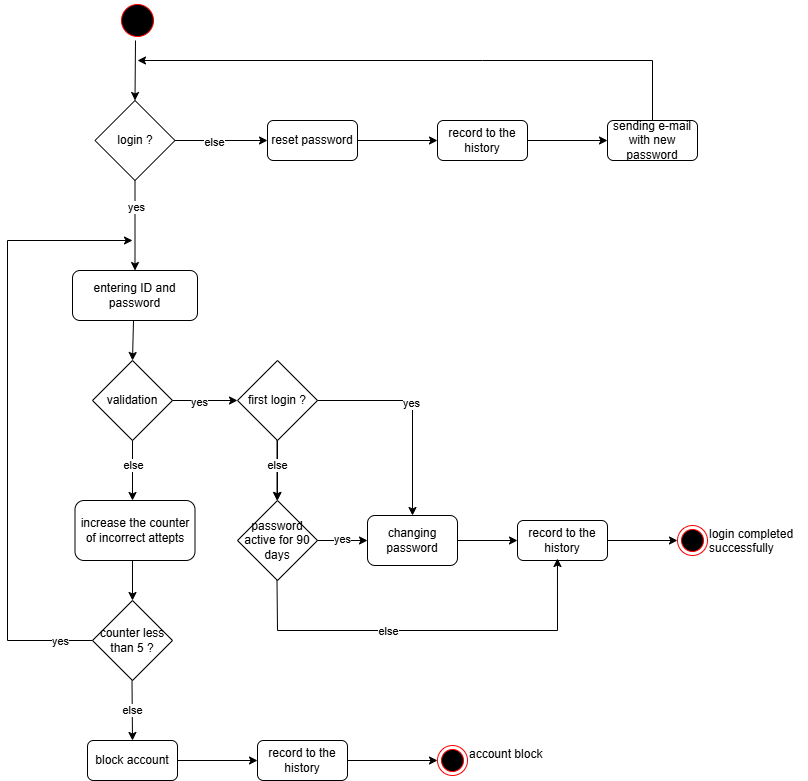

The diagram above was exported from draw.io. Its source (the exported page's mxGraphModel, read from the mxfile embedded in the PNG):
<mxGraphModel dx="870" dy="1609" grid="1" gridSize="10" guides="1" tooltips="1" connect="1" arrows="1" fold="1" page="1" pageScale="1" pageWidth="827" pageHeight="1169" math="0" shadow="0">
  <root>
    <mxCell id="0" />
    <mxCell id="1" parent="0" />
    <mxCell id="o24Rekk3VFL34MGCI-Zq-1" parent="1" style="ellipse;html=1;shape=startState;fillColor=#000000;strokeColor=#ff0000;" value="" vertex="1">
      <mxGeometry height="40" width="40" x="390" y="-70" as="geometry" />
    </mxCell>
    <mxCell id="o24Rekk3VFL34MGCI-Zq-3" parent="1" style="rounded=1;whiteSpace=wrap;html=1;" value="entering ID and password" vertex="1">
      <mxGeometry height="50" width="125" x="345" y="200" as="geometry" />
    </mxCell>
    <mxCell id="o24Rekk3VFL34MGCI-Zq-4" parent="1" style="rhombus;whiteSpace=wrap;html=1;" value="validation" vertex="1">
      <mxGeometry height="80" width="80" x="365" y="290" as="geometry" />
    </mxCell>
    <mxCell id="o24Rekk3VFL34MGCI-Zq-5" edge="1" parent="1" style="endArrow=classic;html=1;rounded=0;exitX=0.448;exitY=1;exitDx=0;exitDy=0;exitPerimeter=0;" value="">
      <mxGeometry height="50" relative="1" width="50" as="geometry">
        <mxPoint x="406" y="250" as="sourcePoint" />
        <mxPoint x="405" y="290" as="targetPoint" />
      </mxGeometry>
    </mxCell>
    <mxCell id="o24Rekk3VFL34MGCI-Zq-61" edge="1" parent="1" source="o24Rekk3VFL34MGCI-Zq-6" style="edgeStyle=orthogonalEdgeStyle;rounded=0;orthogonalLoop=1;jettySize=auto;html=1;" target="o24Rekk3VFL34MGCI-Zq-37" value="">
      <mxGeometry relative="1" as="geometry" />
    </mxCell>
    <mxCell id="o24Rekk3VFL34MGCI-Zq-6" parent="1" style="rhombus;whiteSpace=wrap;html=1;" value="first login ?" vertex="1">
      <mxGeometry height="80" width="80" x="510" y="290" as="geometry" />
    </mxCell>
    <mxCell id="o24Rekk3VFL34MGCI-Zq-7" edge="1" parent="1" source="o24Rekk3VFL34MGCI-Zq-4" style="endArrow=classic;html=1;rounded=0;exitX=1;exitY=0.5;exitDx=0;exitDy=0;" value="">
      <mxGeometry height="50" relative="1" width="50" as="geometry">
        <mxPoint x="390" y="360" as="sourcePoint" />
        <mxPoint x="510" y="330" as="targetPoint" />
      </mxGeometry>
    </mxCell>
    <mxCell id="o24Rekk3VFL34MGCI-Zq-58" connectable="0" parent="o24Rekk3VFL34MGCI-Zq-7" style="edgeLabel;html=1;align=center;verticalAlign=middle;resizable=0;points=[];" value="yes" vertex="1">
      <mxGeometry relative="1" x="-0.2" y="-1" as="geometry">
        <mxPoint as="offset" />
      </mxGeometry>
    </mxCell>
    <mxCell id="o24Rekk3VFL34MGCI-Zq-8" edge="1" parent="1" source="o24Rekk3VFL34MGCI-Zq-6" style="endArrow=classic;html=1;rounded=0;exitX=1;exitY=0.5;exitDx=0;exitDy=0;entryX=0.5;entryY=0;entryDx=0;entryDy=0;" target="o24Rekk3VFL34MGCI-Zq-41" value="">
      <mxGeometry height="50" relative="1" width="50" as="geometry">
        <Array as="points">
          <mxPoint x="685" y="330" />
        </Array>
        <mxPoint x="700" y="310" as="sourcePoint" />
        <mxPoint x="710" y="330" as="targetPoint" />
      </mxGeometry>
    </mxCell>
    <mxCell id="o24Rekk3VFL34MGCI-Zq-57" connectable="0" parent="o24Rekk3VFL34MGCI-Zq-8" style="edgeLabel;html=1;align=center;verticalAlign=middle;resizable=0;points=[];" value="yes" vertex="1">
      <mxGeometry relative="1" x="-0.08" y="-2" as="geometry">
        <mxPoint as="offset" />
      </mxGeometry>
    </mxCell>
    <mxCell id="o24Rekk3VFL34MGCI-Zq-10" edge="1" parent="1" source="o24Rekk3VFL34MGCI-Zq-4" style="endArrow=classic;html=1;rounded=0;exitX=0.5;exitY=1;exitDx=0;exitDy=0;" value="">
      <mxGeometry height="50" relative="1" width="50" as="geometry">
        <mxPoint x="530" y="360" as="sourcePoint" />
        <mxPoint x="405" y="430" as="targetPoint" />
      </mxGeometry>
    </mxCell>
    <mxCell id="o24Rekk3VFL34MGCI-Zq-11" connectable="0" parent="o24Rekk3VFL34MGCI-Zq-10" style="edgeLabel;html=1;align=center;verticalAlign=middle;resizable=0;points=[];" value="else" vertex="1">
      <mxGeometry relative="1" x="-0.2" as="geometry">
        <mxPoint as="offset" />
      </mxGeometry>
    </mxCell>
    <mxCell id="o24Rekk3VFL34MGCI-Zq-13" parent="1" style="rounded=1;whiteSpace=wrap;html=1;" value="increase the counter of incorrect attepts" vertex="1">
      <mxGeometry height="60" width="120" x="347.5" y="430" as="geometry" />
    </mxCell>
    <mxCell id="o24Rekk3VFL34MGCI-Zq-14" parent="1" style="rhombus;whiteSpace=wrap;html=1;" value="counter less than 5 ?" vertex="1">
      <mxGeometry height="80" width="80" x="365" y="530" as="geometry" />
    </mxCell>
    <mxCell id="o24Rekk3VFL34MGCI-Zq-15" edge="1" parent="1" source="o24Rekk3VFL34MGCI-Zq-13" style="endArrow=classic;html=1;rounded=0;entryX=0.5;entryY=0;entryDx=0;entryDy=0;exitX=0.479;exitY=1;exitDx=0;exitDy=0;exitPerimeter=0;" target="o24Rekk3VFL34MGCI-Zq-14" value="">
      <mxGeometry height="50" relative="1" width="50" as="geometry">
        <mxPoint x="405" y="500" as="sourcePoint" />
        <mxPoint x="580" y="490" as="targetPoint" />
      </mxGeometry>
    </mxCell>
    <mxCell id="o24Rekk3VFL34MGCI-Zq-16" edge="1" parent="1" source="o24Rekk3VFL34MGCI-Zq-14" style="endArrow=classic;html=1;rounded=0;exitX=0;exitY=0.5;exitDx=0;exitDy=0;" value="">
      <mxGeometry height="50" relative="1" width="50" as="geometry">
        <Array as="points">
          <mxPoint x="280" y="570" />
          <mxPoint x="280" y="170" />
        </Array>
        <mxPoint x="530" y="440" as="sourcePoint" />
        <mxPoint x="405" y="170" as="targetPoint" />
      </mxGeometry>
    </mxCell>
    <mxCell id="o24Rekk3VFL34MGCI-Zq-56" connectable="0" parent="o24Rekk3VFL34MGCI-Zq-16" style="edgeLabel;html=1;align=center;verticalAlign=middle;resizable=0;points=[];" value="yes" vertex="1">
      <mxGeometry relative="1" x="-0.8918" as="geometry">
        <mxPoint as="offset" />
      </mxGeometry>
    </mxCell>
    <mxCell id="o24Rekk3VFL34MGCI-Zq-17" edge="1" parent="1" style="endArrow=classic;html=1;rounded=0;exitX=0.479;exitY=1;exitDx=0;exitDy=0;exitPerimeter=0;" value="else">
      <mxGeometry height="50" relative="1" width="50" as="geometry">
        <mxPoint x="404.5" y="610" as="sourcePoint" />
        <mxPoint x="405" y="670" as="targetPoint" />
      </mxGeometry>
    </mxCell>
    <mxCell id="o24Rekk3VFL34MGCI-Zq-19" parent="1" style="rounded=1;whiteSpace=wrap;html=1;" value="block account" vertex="1">
      <mxGeometry height="40" width="90" x="360" y="670" as="geometry" />
    </mxCell>
    <mxCell id="o24Rekk3VFL34MGCI-Zq-20" edge="1" parent="1" source="o24Rekk3VFL34MGCI-Zq-19" style="endArrow=classic;html=1;rounded=0;exitX=1;exitY=0.5;exitDx=0;exitDy=0;" value="">
      <mxGeometry height="50" relative="1" width="50" as="geometry">
        <mxPoint x="530" y="740" as="sourcePoint" />
        <mxPoint x="530" y="690" as="targetPoint" />
      </mxGeometry>
    </mxCell>
    <mxCell id="o24Rekk3VFL34MGCI-Zq-22" parent="1" style="rhombus;whiteSpace=wrap;html=1;" value="login ?" vertex="1">
      <mxGeometry height="80" width="80" x="367.5" y="30" as="geometry" />
    </mxCell>
    <mxCell id="o24Rekk3VFL34MGCI-Zq-23" edge="1" parent="1" source="o24Rekk3VFL34MGCI-Zq-22" style="endArrow=classic;html=1;rounded=0;exitX=0.5;exitY=1;exitDx=0;exitDy=0;entryX=0.5;entryY=0;entryDx=0;entryDy=0;" target="o24Rekk3VFL34MGCI-Zq-3" value="">
      <mxGeometry height="50" relative="1" width="50" as="geometry">
        <mxPoint x="530" y="140" as="sourcePoint" />
        <mxPoint x="580" y="90" as="targetPoint" />
      </mxGeometry>
    </mxCell>
    <mxCell id="o24Rekk3VFL34MGCI-Zq-59" connectable="0" parent="o24Rekk3VFL34MGCI-Zq-23" style="edgeLabel;html=1;align=center;verticalAlign=middle;resizable=0;points=[];" value="yes" vertex="1">
      <mxGeometry relative="1" x="-0.4222" y="1" as="geometry">
        <mxPoint as="offset" />
      </mxGeometry>
    </mxCell>
    <mxCell id="o24Rekk3VFL34MGCI-Zq-24" edge="1" parent="1" style="endArrow=classic;html=1;rounded=0;entryX=0.5;entryY=0;entryDx=0;entryDy=0;" target="o24Rekk3VFL34MGCI-Zq-22" value="">
      <mxGeometry height="50" relative="1" width="50" as="geometry">
        <mxPoint x="408" y="-30" as="sourcePoint" />
        <mxPoint x="580" y="90" as="targetPoint" />
      </mxGeometry>
    </mxCell>
    <mxCell id="o24Rekk3VFL34MGCI-Zq-25" edge="1" parent="1" source="o24Rekk3VFL34MGCI-Zq-22" style="endArrow=classic;html=1;rounded=0;exitX=1;exitY=0.5;exitDx=0;exitDy=0;" value="">
      <mxGeometry height="50" relative="1" width="50" as="geometry">
        <mxPoint x="530" y="140" as="sourcePoint" />
        <mxPoint x="540" y="70" as="targetPoint" />
      </mxGeometry>
    </mxCell>
    <mxCell id="o24Rekk3VFL34MGCI-Zq-26" connectable="0" parent="o24Rekk3VFL34MGCI-Zq-25" style="edgeLabel;html=1;align=center;verticalAlign=middle;resizable=0;points=[];" value="else" vertex="1">
      <mxGeometry relative="1" x="-0.1676" y="-1" as="geometry">
        <mxPoint x="1" as="offset" />
      </mxGeometry>
    </mxCell>
    <mxCell id="o24Rekk3VFL34MGCI-Zq-27" parent="1" style="rounded=1;whiteSpace=wrap;html=1;" value="reset password" vertex="1">
      <mxGeometry height="40" width="90" x="540" y="50" as="geometry" />
    </mxCell>
    <mxCell id="o24Rekk3VFL34MGCI-Zq-28" edge="1" parent="1" source="o24Rekk3VFL34MGCI-Zq-27" style="endArrow=classic;html=1;rounded=0;exitX=1;exitY=0.5;exitDx=0;exitDy=0;" target="o24Rekk3VFL34MGCI-Zq-29" value="">
      <mxGeometry height="50" relative="1" width="50" as="geometry">
        <mxPoint x="580" y="40" as="sourcePoint" />
        <mxPoint x="580" y="-10" as="targetPoint" />
      </mxGeometry>
    </mxCell>
    <mxCell id="o24Rekk3VFL34MGCI-Zq-29" parent="1" style="rounded=1;whiteSpace=wrap;html=1;" value="record to the history" vertex="1">
      <mxGeometry height="40" width="90" x="710" y="50" as="geometry" />
    </mxCell>
    <mxCell id="o24Rekk3VFL34MGCI-Zq-30" edge="1" parent="1" source="o24Rekk3VFL34MGCI-Zq-34" style="endArrow=classic;html=1;rounded=0;exitX=0.5;exitY=0;exitDx=0;exitDy=0;" value="">
      <mxGeometry height="50" relative="1" width="50" as="geometry">
        <Array as="points">
          <mxPoint x="925" y="-10" />
          <mxPoint x="755" y="-10" />
        </Array>
        <mxPoint x="530" y="40" as="sourcePoint" />
        <mxPoint x="410" y="-10" as="targetPoint" />
      </mxGeometry>
    </mxCell>
    <mxCell id="o24Rekk3VFL34MGCI-Zq-33" edge="1" parent="1" source="o24Rekk3VFL34MGCI-Zq-29" style="endArrow=classic;html=1;rounded=0;exitX=1;exitY=0.5;exitDx=0;exitDy=0;" value="">
      <mxGeometry height="50" relative="1" width="50" as="geometry">
        <mxPoint x="530" y="140" as="sourcePoint" />
        <mxPoint x="880" y="70" as="targetPoint" />
      </mxGeometry>
    </mxCell>
    <mxCell id="o24Rekk3VFL34MGCI-Zq-34" parent="1" style="rounded=1;whiteSpace=wrap;html=1;" value="sending e-mail with new password" vertex="1">
      <mxGeometry height="40" width="90" x="880" y="50" as="geometry" />
    </mxCell>
    <mxCell id="o24Rekk3VFL34MGCI-Zq-37" parent="1" style="rhombus;whiteSpace=wrap;html=1;" value="password active for 90 days" vertex="1">
      <mxGeometry height="80" width="80" x="510" y="430" as="geometry" />
    </mxCell>
    <mxCell id="o24Rekk3VFL34MGCI-Zq-38" edge="1" parent="1" style="endArrow=classic;html=1;rounded=0;exitX=0.5;exitY=1;exitDx=0;exitDy=0;" value="">
      <mxGeometry height="50" relative="1" width="50" as="geometry">
        <mxPoint x="549.5" y="370" as="sourcePoint" />
        <mxPoint x="549.5" y="430" as="targetPoint" />
      </mxGeometry>
    </mxCell>
    <mxCell id="o24Rekk3VFL34MGCI-Zq-39" connectable="0" parent="o24Rekk3VFL34MGCI-Zq-38" style="edgeLabel;html=1;align=center;verticalAlign=middle;resizable=0;points=[];" value="else" vertex="1">
      <mxGeometry relative="1" x="-0.2" as="geometry">
        <mxPoint as="offset" />
      </mxGeometry>
    </mxCell>
    <mxCell id="o24Rekk3VFL34MGCI-Zq-40" edge="1" parent="1" style="endArrow=classic;html=1;rounded=0;exitX=1;exitY=0.5;exitDx=0;exitDy=0;" value="">
      <mxGeometry height="50" relative="1" width="50" as="geometry">
        <mxPoint x="590" y="470" as="sourcePoint" />
        <mxPoint x="640" y="470" as="targetPoint" />
      </mxGeometry>
    </mxCell>
    <mxCell id="o24Rekk3VFL34MGCI-Zq-60" connectable="0" parent="o24Rekk3VFL34MGCI-Zq-40" style="edgeLabel;html=1;align=center;verticalAlign=middle;resizable=0;points=[];" value="yes" vertex="1">
      <mxGeometry relative="1" x="-0.04" y="2" as="geometry">
        <mxPoint as="offset" />
      </mxGeometry>
    </mxCell>
    <mxCell id="o24Rekk3VFL34MGCI-Zq-41" parent="1" style="rounded=1;whiteSpace=wrap;html=1;" value="changing password" vertex="1">
      <mxGeometry height="50" width="90" x="640" y="445" as="geometry" />
    </mxCell>
    <mxCell id="o24Rekk3VFL34MGCI-Zq-42" edge="1" parent="1" source="o24Rekk3VFL34MGCI-Zq-41" style="endArrow=classic;html=1;rounded=0;exitX=1;exitY=0.5;exitDx=0;exitDy=0;" value="">
      <mxGeometry height="50" relative="1" width="50" as="geometry">
        <mxPoint x="530" y="480" as="sourcePoint" />
        <mxPoint x="790" y="470" as="targetPoint" />
      </mxGeometry>
    </mxCell>
    <mxCell id="o24Rekk3VFL34MGCI-Zq-43" parent="1" style="ellipse;html=1;shape=endState;fillColor=#000000;strokeColor=#ff0000;" value="lo" vertex="1">
      <mxGeometry height="30" width="30" x="950" y="455" as="geometry" />
    </mxCell>
    <mxCell id="o24Rekk3VFL34MGCI-Zq-44" parent="1" style="rounded=1;whiteSpace=wrap;html=1;" value="record to the history" vertex="1">
      <mxGeometry height="40" width="90" x="790" y="450" as="geometry" />
    </mxCell>
    <mxCell id="o24Rekk3VFL34MGCI-Zq-45" edge="1" parent="1" source="o24Rekk3VFL34MGCI-Zq-44" style="endArrow=classic;html=1;rounded=0;exitX=1;exitY=0.5;exitDx=0;exitDy=0;entryX=0;entryY=0.5;entryDx=0;entryDy=0;" target="o24Rekk3VFL34MGCI-Zq-43" value="">
      <mxGeometry height="50" relative="1" width="50" as="geometry">
        <mxPoint x="530" y="380" as="sourcePoint" />
        <mxPoint x="580" y="330" as="targetPoint" />
      </mxGeometry>
    </mxCell>
    <mxCell id="o24Rekk3VFL34MGCI-Zq-46" edge="1" parent="1" style="endArrow=classic;html=1;rounded=0;exitX=0.5;exitY=1;exitDx=0;exitDy=0;entryX=0.444;entryY=0.95;entryDx=0;entryDy=0;entryPerimeter=0;" target="o24Rekk3VFL34MGCI-Zq-44" value="">
      <mxGeometry height="50" relative="1" width="50" as="geometry">
        <Array as="points">
          <mxPoint x="550" y="560" />
          <mxPoint x="830" y="560" />
        </Array>
        <mxPoint x="549.5" y="510" as="sourcePoint" />
        <mxPoint x="830" y="560" as="targetPoint" />
      </mxGeometry>
    </mxCell>
    <mxCell id="o24Rekk3VFL34MGCI-Zq-47" connectable="0" parent="o24Rekk3VFL34MGCI-Zq-46" style="edgeLabel;html=1;align=center;verticalAlign=middle;resizable=0;points=[];" value="else" vertex="1">
      <mxGeometry relative="1" x="-0.2" as="geometry">
        <mxPoint as="offset" />
      </mxGeometry>
    </mxCell>
    <mxCell id="o24Rekk3VFL34MGCI-Zq-51" parent="1" style="rounded=1;whiteSpace=wrap;html=1;" value="record to the history" vertex="1">
      <mxGeometry height="40" width="90" x="530" y="670" as="geometry" />
    </mxCell>
    <mxCell id="o24Rekk3VFL34MGCI-Zq-52" edge="1" parent="1" source="o24Rekk3VFL34MGCI-Zq-51" style="endArrow=classic;html=1;rounded=0;exitX=1;exitY=0.5;exitDx=0;exitDy=0;" value="">
      <mxGeometry height="50" relative="1" width="50" as="geometry">
        <mxPoint x="720" y="690" as="sourcePoint" />
        <mxPoint x="710" y="690" as="targetPoint" />
      </mxGeometry>
    </mxCell>
    <mxCell id="o24Rekk3VFL34MGCI-Zq-53" parent="1" style="text;whiteSpace=wrap;html=1;" value="login completed&lt;div&gt;successfully&lt;/div&gt;" vertex="1">
      <mxGeometry height="40" width="100" x="980" y="450" as="geometry" />
    </mxCell>
    <mxCell id="o24Rekk3VFL34MGCI-Zq-54" parent="1" style="ellipse;html=1;shape=endState;fillColor=#000000;strokeColor=#ff0000;" value="lo" vertex="1">
      <mxGeometry height="30" width="30" x="710" y="675" as="geometry" />
    </mxCell>
    <mxCell id="o24Rekk3VFL34MGCI-Zq-55" parent="1" style="text;whiteSpace=wrap;html=1;" value="account block" vertex="1">
      <mxGeometry height="40" width="80" x="740" y="670" as="geometry" />
    </mxCell>
  </root>
</mxGraphModel>